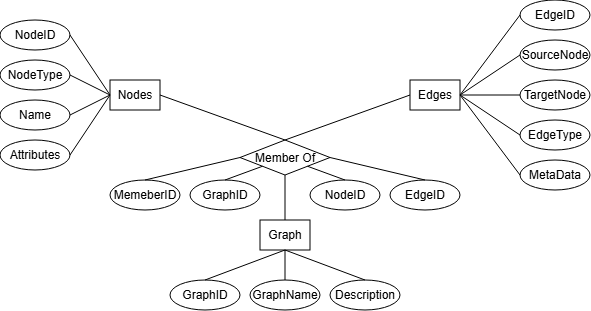

The diagram above was exported from draw.io. Its source (the exported page's mxGraphModel, read from the mxfile embedded in the PNG):
<mxGraphModel dx="673" dy="354" grid="1" gridSize="10" guides="1" tooltips="1" connect="1" arrows="1" fold="1" page="1" pageScale="1" pageWidth="850" pageHeight="1100" math="0" shadow="0">
  <root>
    <mxCell id="0" />
    <mxCell id="1" parent="0" />
    <mxCell id="AxjNdoq2C3tltz4bSReZ-1" parent="1" style="rounded=0;whiteSpace=wrap;html=1;" value="Nodes" vertex="1">
      <mxGeometry height="30" width="50" x="210" y="300" as="geometry" />
    </mxCell>
    <mxCell id="AxjNdoq2C3tltz4bSReZ-4" parent="1" style="ellipse;whiteSpace=wrap;html=1;" value="NodeID" vertex="1">
      <mxGeometry height="30" width="70" x="100" y="240" as="geometry" />
    </mxCell>
    <mxCell id="AxjNdoq2C3tltz4bSReZ-6" parent="1" style="ellipse;whiteSpace=wrap;html=1;" value="NodeType" vertex="1">
      <mxGeometry height="30" width="70" x="100" y="280" as="geometry" />
    </mxCell>
    <mxCell id="AxjNdoq2C3tltz4bSReZ-8" parent="1" style="ellipse;whiteSpace=wrap;html=1;" value="Name" vertex="1">
      <mxGeometry height="30" width="70" x="100" y="320" as="geometry" />
    </mxCell>
    <mxCell id="AxjNdoq2C3tltz4bSReZ-10" parent="1" style="ellipse;whiteSpace=wrap;html=1;" value="Attributes" vertex="1">
      <mxGeometry height="30" width="70" x="100" y="360" as="geometry" />
    </mxCell>
    <mxCell id="AxjNdoq2C3tltz4bSReZ-12" parent="1" style="rounded=0;whiteSpace=wrap;html=1;" value="Edges" vertex="1">
      <mxGeometry height="30" width="50" x="510" y="300" as="geometry" />
    </mxCell>
    <mxCell id="AxjNdoq2C3tltz4bSReZ-13" parent="1" style="ellipse;whiteSpace=wrap;html=1;" value="EdgeID" vertex="1">
      <mxGeometry height="30" width="70" x="620" y="220" as="geometry" />
    </mxCell>
    <mxCell id="AxjNdoq2C3tltz4bSReZ-14" parent="1" style="ellipse;whiteSpace=wrap;html=1;" value="SourceNode" vertex="1">
      <mxGeometry height="30" width="70" x="620" y="260" as="geometry" />
    </mxCell>
    <mxCell id="AxjNdoq2C3tltz4bSReZ-15" parent="1" style="ellipse;whiteSpace=wrap;html=1;" value="TargetNode" vertex="1">
      <mxGeometry height="30" width="70" x="620" y="300" as="geometry" />
    </mxCell>
    <mxCell id="AxjNdoq2C3tltz4bSReZ-16" parent="1" style="ellipse;whiteSpace=wrap;html=1;" value="EdgeType" vertex="1">
      <mxGeometry height="30" width="70" x="620" y="340" as="geometry" />
    </mxCell>
    <mxCell id="AxjNdoq2C3tltz4bSReZ-17" parent="1" style="ellipse;whiteSpace=wrap;html=1;" value="MetaData" vertex="1">
      <mxGeometry height="30" width="70" x="620" y="380" as="geometry" />
    </mxCell>
    <mxCell id="AxjNdoq2C3tltz4bSReZ-18" parent="1" style="rounded=0;whiteSpace=wrap;html=1;" value="Graph" vertex="1">
      <mxGeometry height="30" width="50" x="360" y="440" as="geometry" />
    </mxCell>
    <mxCell id="AxjNdoq2C3tltz4bSReZ-20" parent="1" style="rhombus;whiteSpace=wrap;html=1;" value="Member Of" vertex="1">
      <mxGeometry height="35" width="90" x="340" y="360" as="geometry" />
    </mxCell>
    <mxCell id="AxjNdoq2C3tltz4bSReZ-22" parent="1" style="ellipse;whiteSpace=wrap;html=1;" value="GraphID" vertex="1">
      <mxGeometry height="30" width="70" x="270" y="500" as="geometry" />
    </mxCell>
    <mxCell id="AxjNdoq2C3tltz4bSReZ-23" parent="1" style="ellipse;whiteSpace=wrap;html=1;" value="GraphName" vertex="1">
      <mxGeometry height="30" width="70" x="350" y="500" as="geometry" />
    </mxCell>
    <mxCell id="AxjNdoq2C3tltz4bSReZ-25" parent="1" style="ellipse;whiteSpace=wrap;html=1;" value="Description" vertex="1">
      <mxGeometry height="30" width="70" x="430" y="500" as="geometry" />
    </mxCell>
    <mxCell id="AxjNdoq2C3tltz4bSReZ-27" edge="1" parent="1" source="AxjNdoq2C3tltz4bSReZ-12" style="endArrow=none;html=1;rounded=0;exitX=1;exitY=0.5;exitDx=0;exitDy=0;entryX=0;entryY=0.5;entryDx=0;entryDy=0;" target="AxjNdoq2C3tltz4bSReZ-13" value="">
      <mxGeometry height="50" relative="1" width="50" as="geometry">
        <mxPoint x="530" y="260" as="sourcePoint" />
        <mxPoint x="580" y="210" as="targetPoint" />
      </mxGeometry>
    </mxCell>
    <mxCell id="AxjNdoq2C3tltz4bSReZ-29" edge="1" parent="1" source="AxjNdoq2C3tltz4bSReZ-12" style="endArrow=none;html=1;rounded=0;exitX=1;exitY=0.5;exitDx=0;exitDy=0;entryX=0;entryY=0.5;entryDx=0;entryDy=0;" target="AxjNdoq2C3tltz4bSReZ-14" value="">
      <mxGeometry height="50" relative="1" width="50" as="geometry">
        <mxPoint x="580" y="360" as="sourcePoint" />
        <mxPoint x="640" y="280" as="targetPoint" />
      </mxGeometry>
    </mxCell>
    <mxCell id="AxjNdoq2C3tltz4bSReZ-30" edge="1" parent="1" source="AxjNdoq2C3tltz4bSReZ-12" style="endArrow=none;html=1;rounded=0;exitX=1;exitY=0.5;exitDx=0;exitDy=0;entryX=0;entryY=0.5;entryDx=0;entryDy=0;" target="AxjNdoq2C3tltz4bSReZ-15" value="">
      <mxGeometry height="50" relative="1" width="50" as="geometry">
        <mxPoint x="550" y="400" as="sourcePoint" />
        <mxPoint x="590" y="320" as="targetPoint" />
      </mxGeometry>
    </mxCell>
    <mxCell id="AxjNdoq2C3tltz4bSReZ-31" edge="1" parent="1" source="AxjNdoq2C3tltz4bSReZ-12" style="endArrow=none;html=1;rounded=0;exitX=1;exitY=0.5;exitDx=0;exitDy=0;entryX=0;entryY=0.5;entryDx=0;entryDy=0;" target="AxjNdoq2C3tltz4bSReZ-16" value="">
      <mxGeometry height="50" relative="1" width="50" as="geometry">
        <mxPoint x="560" y="410" as="sourcePoint" />
        <mxPoint x="620" y="330" as="targetPoint" />
      </mxGeometry>
    </mxCell>
    <mxCell id="AxjNdoq2C3tltz4bSReZ-32" edge="1" parent="1" source="AxjNdoq2C3tltz4bSReZ-12" style="endArrow=none;html=1;rounded=0;exitX=1;exitY=0.5;exitDx=0;exitDy=0;entryX=0;entryY=0.5;entryDx=0;entryDy=0;" target="AxjNdoq2C3tltz4bSReZ-17" value="">
      <mxGeometry height="50" relative="1" width="50" as="geometry">
        <mxPoint x="560" y="430" as="sourcePoint" />
        <mxPoint x="620" y="350" as="targetPoint" />
      </mxGeometry>
    </mxCell>
    <mxCell id="AxjNdoq2C3tltz4bSReZ-33" edge="1" parent="1" source="AxjNdoq2C3tltz4bSReZ-1" style="endArrow=none;html=1;rounded=0;exitX=0;exitY=0.5;exitDx=0;exitDy=0;entryX=1;entryY=0.5;entryDx=0;entryDy=0;" target="AxjNdoq2C3tltz4bSReZ-4" value="">
      <mxGeometry height="50" relative="1" width="50" as="geometry">
        <mxPoint x="350" y="410" as="sourcePoint" />
        <mxPoint x="410" y="330" as="targetPoint" />
      </mxGeometry>
    </mxCell>
    <mxCell id="AxjNdoq2C3tltz4bSReZ-34" edge="1" parent="1" source="AxjNdoq2C3tltz4bSReZ-1" style="endArrow=none;html=1;rounded=0;exitX=0;exitY=0.5;exitDx=0;exitDy=0;entryX=1;entryY=0.5;entryDx=0;entryDy=0;" target="AxjNdoq2C3tltz4bSReZ-6" value="">
      <mxGeometry height="50" relative="1" width="50" as="geometry">
        <mxPoint x="220" y="420" as="sourcePoint" />
        <mxPoint x="280" y="340" as="targetPoint" />
      </mxGeometry>
    </mxCell>
    <mxCell id="AxjNdoq2C3tltz4bSReZ-35" edge="1" parent="1" source="AxjNdoq2C3tltz4bSReZ-1" style="endArrow=none;html=1;rounded=0;exitX=0;exitY=0.5;exitDx=0;exitDy=0;entryX=1;entryY=0.5;entryDx=0;entryDy=0;" target="AxjNdoq2C3tltz4bSReZ-8" value="">
      <mxGeometry height="50" relative="1" width="50" as="geometry">
        <mxPoint x="200" y="430" as="sourcePoint" />
        <mxPoint x="260" y="350" as="targetPoint" />
      </mxGeometry>
    </mxCell>
    <mxCell id="AxjNdoq2C3tltz4bSReZ-36" edge="1" parent="1" source="AxjNdoq2C3tltz4bSReZ-1" style="endArrow=none;html=1;rounded=0;exitX=0;exitY=0.5;exitDx=0;exitDy=0;entryX=1;entryY=0.5;entryDx=0;entryDy=0;" target="AxjNdoq2C3tltz4bSReZ-10" value="">
      <mxGeometry height="50" relative="1" width="50" as="geometry">
        <mxPoint x="190" y="440" as="sourcePoint" />
        <mxPoint x="250" y="360" as="targetPoint" />
      </mxGeometry>
    </mxCell>
    <mxCell id="AxjNdoq2C3tltz4bSReZ-37" edge="1" parent="1" source="AxjNdoq2C3tltz4bSReZ-20" style="endArrow=none;html=1;rounded=0;exitX=0.5;exitY=0;exitDx=0;exitDy=0;entryX=1;entryY=0.5;entryDx=0;entryDy=0;" target="AxjNdoq2C3tltz4bSReZ-1" value="">
      <mxGeometry height="50" relative="1" width="50" as="geometry">
        <mxPoint x="260" y="430" as="sourcePoint" />
        <mxPoint x="320" y="350" as="targetPoint" />
      </mxGeometry>
    </mxCell>
    <mxCell id="AxjNdoq2C3tltz4bSReZ-38" edge="1" parent="1" source="AxjNdoq2C3tltz4bSReZ-20" style="endArrow=none;html=1;rounded=0;exitX=0.5;exitY=1;exitDx=0;exitDy=0;entryX=0.5;entryY=0;entryDx=0;entryDy=0;" target="AxjNdoq2C3tltz4bSReZ-18" value="">
      <mxGeometry height="50" relative="1" width="50" as="geometry">
        <mxPoint x="290" y="390" as="sourcePoint" />
        <mxPoint x="350" y="310" as="targetPoint" />
      </mxGeometry>
    </mxCell>
    <mxCell id="AxjNdoq2C3tltz4bSReZ-40" edge="1" parent="1" source="AxjNdoq2C3tltz4bSReZ-20" style="endArrow=none;html=1;rounded=0;exitX=0.5;exitY=0;exitDx=0;exitDy=0;entryX=0;entryY=0.5;entryDx=0;entryDy=0;" target="AxjNdoq2C3tltz4bSReZ-12" value="">
      <mxGeometry height="50" relative="1" width="50" as="geometry">
        <mxPoint x="455" y="365" as="sourcePoint" />
        <mxPoint x="440" y="390" as="targetPoint" />
      </mxGeometry>
    </mxCell>
    <mxCell id="AxjNdoq2C3tltz4bSReZ-41" edge="1" parent="1" source="AxjNdoq2C3tltz4bSReZ-18" style="endArrow=none;html=1;rounded=0;exitX=0.5;exitY=1;exitDx=0;exitDy=0;entryX=0.5;entryY=0;entryDx=0;entryDy=0;" target="AxjNdoq2C3tltz4bSReZ-22" value="">
      <mxGeometry height="50" relative="1" width="50" as="geometry">
        <mxPoint x="460" y="510" as="sourcePoint" />
        <mxPoint x="520" y="430" as="targetPoint" />
      </mxGeometry>
    </mxCell>
    <mxCell id="AxjNdoq2C3tltz4bSReZ-42" edge="1" parent="1" source="AxjNdoq2C3tltz4bSReZ-18" style="endArrow=none;html=1;rounded=0;exitX=0.5;exitY=1;exitDx=0;exitDy=0;entryX=0.5;entryY=0;entryDx=0;entryDy=0;" target="AxjNdoq2C3tltz4bSReZ-23" value="">
      <mxGeometry height="50" relative="1" width="50" as="geometry">
        <mxPoint x="420" y="550" as="sourcePoint" />
        <mxPoint x="390" y="490" as="targetPoint" />
      </mxGeometry>
    </mxCell>
    <mxCell id="AxjNdoq2C3tltz4bSReZ-43" edge="1" parent="1" source="AxjNdoq2C3tltz4bSReZ-25" style="endArrow=none;html=1;rounded=0;exitX=0.5;exitY=0;exitDx=0;exitDy=0;entryX=0.5;entryY=1;entryDx=0;entryDy=0;" target="AxjNdoq2C3tltz4bSReZ-18" value="">
      <mxGeometry height="50" relative="1" width="50" as="geometry">
        <mxPoint x="440" y="550" as="sourcePoint" />
        <mxPoint x="500" y="470" as="targetPoint" />
      </mxGeometry>
    </mxCell>
    <mxCell id="k4zEIJUCo9cycyIsNqty-1" parent="1" style="ellipse;whiteSpace=wrap;html=1;" value="MemeberID" vertex="1">
      <mxGeometry height="30" width="70" x="210" y="400" as="geometry" />
    </mxCell>
    <mxCell id="k4zEIJUCo9cycyIsNqty-2" parent="1" style="ellipse;whiteSpace=wrap;html=1;" value="GraphID" vertex="1">
      <mxGeometry height="30" width="70" x="290" y="400" as="geometry" />
    </mxCell>
    <mxCell id="k4zEIJUCo9cycyIsNqty-3" parent="1" style="ellipse;whiteSpace=wrap;html=1;" value="NodeID" vertex="1">
      <mxGeometry height="30" width="70" x="410" y="400" as="geometry" />
    </mxCell>
    <mxCell id="k4zEIJUCo9cycyIsNqty-4" parent="1" style="ellipse;whiteSpace=wrap;html=1;" value="EdgeID" vertex="1">
      <mxGeometry height="30" width="70" x="490" y="400" as="geometry" />
    </mxCell>
    <mxCell id="k4zEIJUCo9cycyIsNqty-5" edge="1" parent="1" source="k4zEIJUCo9cycyIsNqty-1" style="endArrow=none;html=1;rounded=0;exitX=0.5;exitY=0;exitDx=0;exitDy=0;entryX=0;entryY=0.5;entryDx=0;entryDy=0;" target="AxjNdoq2C3tltz4bSReZ-20" value="">
      <mxGeometry height="50" relative="1" width="50" as="geometry">
        <mxPoint x="240" y="400" as="sourcePoint" />
        <mxPoint x="290" y="350" as="targetPoint" />
      </mxGeometry>
    </mxCell>
    <mxCell id="k4zEIJUCo9cycyIsNqty-7" edge="1" parent="1" source="k4zEIJUCo9cycyIsNqty-2" style="endArrow=none;html=1;rounded=0;exitX=0.5;exitY=0;exitDx=0;exitDy=0;entryX=0;entryY=1;entryDx=0;entryDy=0;" target="AxjNdoq2C3tltz4bSReZ-20" value="">
      <mxGeometry height="50" relative="1" width="50" as="geometry">
        <mxPoint x="250" y="412" as="sourcePoint" />
        <mxPoint x="345" y="390" as="targetPoint" />
      </mxGeometry>
    </mxCell>
    <mxCell id="k4zEIJUCo9cycyIsNqty-8" edge="1" parent="1" source="k4zEIJUCo9cycyIsNqty-3" style="endArrow=none;html=1;rounded=0;exitX=0.5;exitY=0;exitDx=0;exitDy=0;entryX=1;entryY=1;entryDx=0;entryDy=0;" target="AxjNdoq2C3tltz4bSReZ-20" value="">
      <mxGeometry height="50" relative="1" width="50" as="geometry">
        <mxPoint x="420" y="422" as="sourcePoint" />
        <mxPoint x="515" y="400" as="targetPoint" />
      </mxGeometry>
    </mxCell>
    <mxCell id="k4zEIJUCo9cycyIsNqty-9" edge="1" parent="1" source="k4zEIJUCo9cycyIsNqty-4" style="endArrow=none;html=1;rounded=0;exitX=0.5;exitY=0;exitDx=0;exitDy=0;entryX=1;entryY=0.5;entryDx=0;entryDy=0;" target="AxjNdoq2C3tltz4bSReZ-20" value="">
      <mxGeometry height="50" relative="1" width="50" as="geometry">
        <mxPoint x="440" y="422" as="sourcePoint" />
        <mxPoint x="490" y="360" as="targetPoint" />
      </mxGeometry>
    </mxCell>
  </root>
</mxGraphModel>